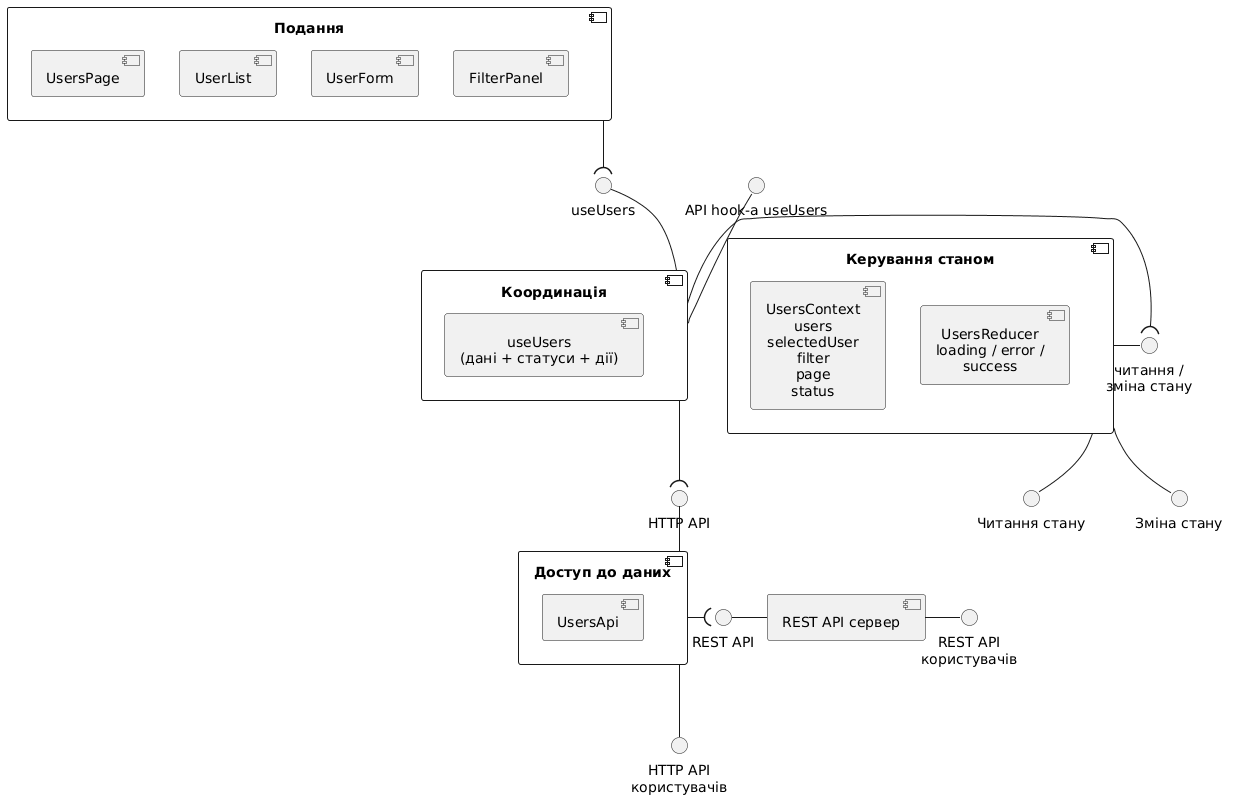

The diagram above was rendered by PlantUML. Its source (embedded in the PNG):
@startuml
skinparam monochrome true
skinparam shadowing false
skinparam defaultTextAlignment center

' Визначаємо компоненти "Подання" та його внутрішні елементи
component "Подання" as View {
  component "UsersPage"
  component "UserList"
  component "UserForm"
  component "FilterPanel"
  
  ' Вирівнюємо внутрішні компоненти в один ряд
  UsersPage -[hidden]right-> UserList
  UserList -[hidden]right-> UserForm
  UserForm -[hidden]right-> FilterPanel
}

' Компонент "Координація"
component "Координація" as Coord {
  component "useUsers\l(дані + статуси + дії)" as useUsersHook
}

' Компонент "Керування станом"
component "Керування станом" as State {
  component "UsersContext\lusers\lselectedUser\lfilter\lpage\lstatus" as UsersContext
  component "UsersReducer\lloading / error /\lsuccess" as UsersReducer
  
  ' Розташовуємо контекст та редьюсер горизонтально
  UsersContext -[hidden]right-> UsersReducer
}

' Компонент "Доступ до даних"
component "Доступ до даних" as DataAccess {
  component "UsersApi"
}

' Компонент "REST API сервер"
component "REST API сервер" as Server


' --- Зв'язки (інтерфейси) між компонентами ---
' Використовуємо явні інтерфейси для уникнення помилок парсера
interface "useUsers" as I_useUsers
View -down-( I_useUsers
I_useUsers -down- Coord

interface "читання /\nзміна стану" as I_state
Coord -right-( I_state
I_state -right- State

interface "HTTP API" as I_httpApi
Coord -down-( I_httpApi
I_httpApi -down- DataAccess

interface "REST API" as I_restApi
DataAccess -right-( I_restApi
I_restApi -right- Server


' --- Зовнішні (вільні) інтерфейси ---
interface "API hook-a useUsers" as Ext_useUsers
Ext_useUsers -down- Coord

interface "Читання стану" as Ext_readState
State -down- Ext_readState

interface "Зміна стану" as Ext_writeState
State -down- Ext_writeState

interface "HTTP API\nкористувачів" as Ext_httpUsers
DataAccess -down- Ext_httpUsers

interface "REST API\nкористувачів" as Ext_restUsers
Server -right- Ext_restUsers
@enduml